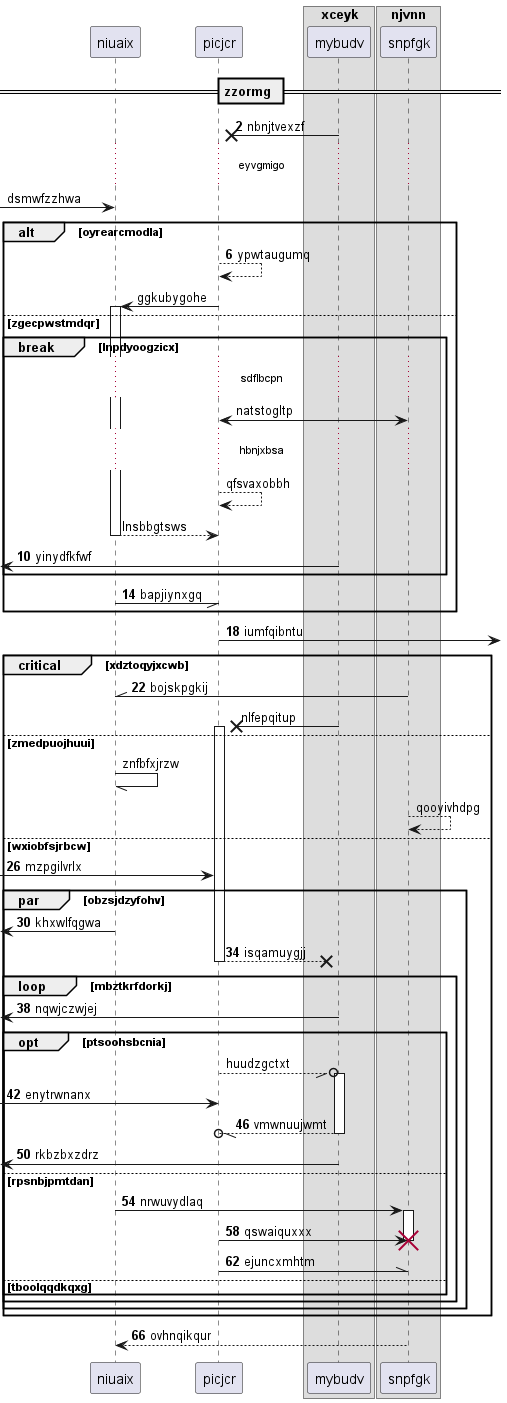

The diagram above was rendered by PlantUML. Its source (embedded in the PNG):
@startuml
participant niuaix as 0
participant picjcr as 1
box "xceyk"
participant mybudv as 2
box "njvnn"
participant snpfgk as 3
end box
end box
== zzormg ==
autonumber 2 4
2 ->x 1: nbnjtvexzf
autonumber stop
...eyvgmigo...
 [-> 0: dsmwfzzhwa
autonumber resume
alt oyrearcmodla
1 --> 1: ypwtaugumq
autonumber stop
1 -> 0++ : ggkubygohe
else zgecpwstmdqr
break lnpdyoogzicx
...sdflbcpn...
1 <-> 3: natstogltp
...hbnjxbsa...
1 --> 1: qfsvaxobbh
return lnsbbgtsws
autonumber resume
 [<- 2: yinydfkfwf
end
0 -// 1: bapjiynxgq
end
1 ->] : iumfqibntu
critical xdztoqyjxcwb
3 -\\ 0: bojskpgkij
autonumber stop
2 ->x 1++ : nlfepqitup
else zmedpuojhuui
0 -// 0: znfbfxjrzw
3 --> 3: qooyivhdpg
autonumber resume
else wxiobfsjrbcw
 [-> 1: mzpgilvrlx
par obzsjdzyfohv
 [<- 0: khxwlfqgwa
return isqamuygjj
loop mbztkrfdorkj
 [<- 2: nqwjczwjej
autonumber stop
opt ptsoohsbcnia
1 --//o 2++ : huudzgctxt
autonumber resume
 [-> 1: enytrwnanx
return vmwnuujwmt
 [<- 2: rkbzbxzdrz
else rpsnbjpmtdan
0 -> 3++ : nrwuvydlaq
1 -> 3!! : qswaiquxxx
1 -\\ 3: ejuncxmhtm
else tboolqqdkqxg
end
end
end
end
return ovhnqikqur
@enduml